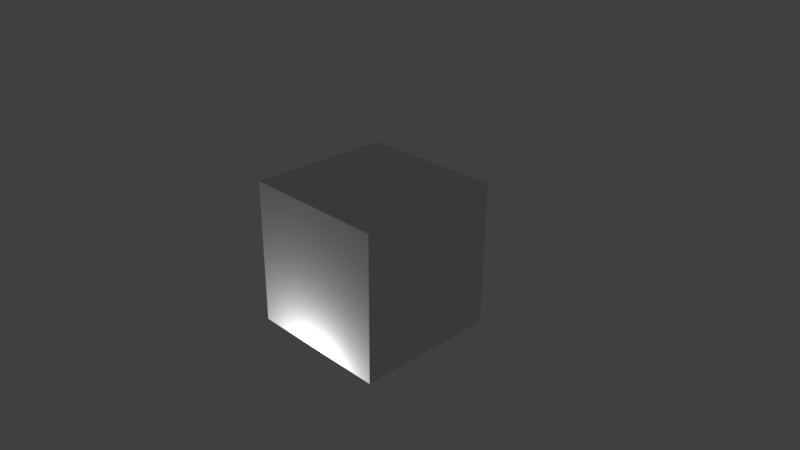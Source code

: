 # Source: Beyonce.blend  (saved by Blender 2.77.0; exported with 4.5.12 LTS)
import bpy
from mathutils import Matrix  # noqa: F401  (used for matrix-valued properties, if any)

bpy.ops.wm.read_factory_settings(use_empty=True)
scene = bpy.context.scene
scene.name = 'Scene'

# ---- collections
col_collection_1 = bpy.data.collections.new('Collection 1'); scene.collection.children.link(col_collection_1)

# ---- materials (node trees are filled in below, after node groups)
mat_material = bpy.data.materials.new('Material')
mat_material.alpha_threshold = 0.0
mat_material.use_transparent_shadow = False
mat_material.roughness = 0.5
mat_material.line_color = (0.0, 0.0, 0.0, 1.0)

# ---- material node trees

# ---- world
world_world = bpy.data.worlds.new('World'); scene.world = world_world
world_world.color = (0.05088, 0.05088, 0.05088)
world_world.use_sun_shadow = False
world_world.sun_shadow_jitter_overblur = 0.0
world_world.cycles.sampling_method = 'MANUAL'

# ---- cameras
cam_camera = bpy.data.cameras.new('Camera')
cam_camera.clip_end = 100.0
cam_camera.lens = 35.0
cam_camera.sensor_width = 32.0
cam_camera.sensor_height = 18.0
cam_camera.ortho_scale = 7.314
cam_camera.dof.focus_distance = 0.0
cam_camera.dof.aperture_fstop = 128.0

# ---- lights
light_lamp = bpy.data.lights.new('Lamp', 'POINT')
light_lamp.transmission_factor = 0.0
light_lamp.cutoff_distance = 30.0
light_lamp.energy = 100.0
light_lamp.shadow_buffer_clip_start = 1.001
light_lamp.shadow_soft_size = 0.1
light_lamp.shadow_maximum_resolution = 0.006
light_lamp.use_absolute_resolution = True

# ---- meshes
me_cube = bpy.data.meshes.new('Cube')
me_cube.from_pydata([(1.0, 1.0, -1.0), (1.0, -1.0, -1.0), (-1.0, -1.0, -1.0), (-1.0, 1.0, -1.0), (1.0, 1.0, 1.0), (1.0, -1.0, 1.0), (-1.0, -1.0, 1.0), (-1.0, 1.0, 1.0)], [], [(0, 1, 2, 3), (4, 7, 6, 5), (0, 4, 5, 1), (1, 5, 6, 2), (2, 6, 7, 3), (4, 0, 3, 7)])
me_cube.materials.append(mat_material)
me_cube.use_remesh_preserve_volume = False
me_cube.use_remesh_preserve_attributes = False
me_cube.use_mirror_vertex_groups = False
me_cube.update()

# ---- objects
ob_cube = bpy.data.objects.new('Cube', me_cube)
ob_lamp = bpy.data.objects.new('Lamp', light_lamp)
ob_camera = bpy.data.objects.new('Camera', cam_camera)

# ---- transforms, parenting, visibility, modifiers, constraints
ob_cube.location = (0.0, 0.0, 0.0)
ob_cube.rotation_euler = (-1.553, -3.132, 0.01861)
ob_cube.lock_rotations_4d = False
ob_cube.empty_display_type = 'ARROWS'
ob_cube.lineart.crease_threshold = 0.0
ob_lamp.location = (0.02963, -1.385, -1.475)
ob_lamp.rotation_euler = (0.6503, 0.05522, 1.866)
ob_lamp.lock_rotations_4d = False
ob_lamp.empty_display_type = 'ARROWS'
ob_lamp.color = (0.0, 0.0, 0.0, 0.0)
ob_lamp.lineart.crease_threshold = 0.0
ob_camera.location = (7.481, -6.508, 5.344)
ob_camera.rotation_euler = (1.109, 0.01082, 0.8149)
ob_camera.lock_rotations_4d = False
ob_camera.empty_display_type = 'ARROWS'
ob_camera.color = (0.0, 0.0, 0.0, 0.0)
ob_camera.display_type = 'WIRE'
ob_camera.lineart.crease_threshold = 0.0

# ---- collection membership
col_collection_1.objects.link(ob_cube)
col_collection_1.objects.link(ob_lamp)
col_collection_1.objects.link(ob_camera)

# ---- scene / render settings (as saved in the file)
scene.camera = ob_camera
scene.frame_start = 1; scene.frame_end = 250; scene.frame_set(1)
scene.render.engine = 'BLENDER_EEVEE_NEXT'
scene.render.resolution_percentage = 50
scene.render.dither_intensity = 0.0
scene.cycles.use_denoising = False
scene.cycles.samples = 128
scene.cycles.sampling_pattern = 'TABULATED_SOBOL'
scene.cycles.light_sampling_threshold = 0.0
scene.cycles.use_adaptive_sampling = False
scene.cycles.use_light_tree = False
scene.cycles.blur_glossy = 0.0
scene.cycles.sample_clamp_indirect = 0.0
scene.view_settings.view_transform = 'Standard'
bpy.context.view_layer.update()
